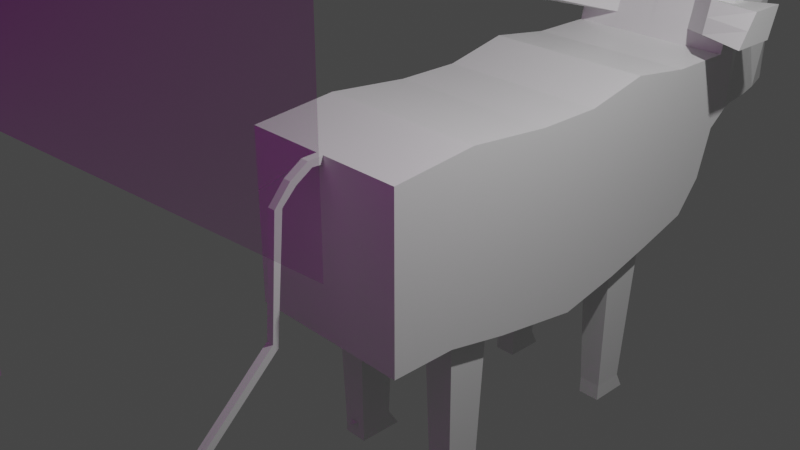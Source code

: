 # Source: Cow.blend  (saved by Blender 2.80.75; exported with 4.5.12 LTS)
import bpy
from mathutils import Matrix  # noqa: F401  (used for matrix-valued properties, if any)

bpy.ops.wm.read_factory_settings(use_empty=True)
scene = bpy.context.scene
scene.name = 'Scene'

# ---- collections
col_collection = bpy.data.collections.new('Collection'); scene.collection.children.link(col_collection)

# ---- images (referenced by path relative to the original .blend; pixels are not part of the script)
import os
ASSET_DIR = os.environ.get("B2B_ASSET_DIR", "")  # directory of the original .blend (textures are referenced by path, not embedded)
HERE = os.path.dirname(os.path.abspath(__file__))  # packed textures are extracted next to this script under _unpacked/

def load_image(name, relpath, width, height, colorspace="sRGB"):
    """Load a texture the original file referenced (path relative to the .blend, or extracted next to this script)."""
    p = next((c for c in (os.path.join(HERE, relpath), os.path.join(ASSET_DIR, relpath)) if relpath and os.path.exists(c)), "")
    if p:
        img = bpy.data.images.load(p, check_existing=True)
        img.name = name
    else:  # same state as the original file: an image datablock whose file is absent (Cycles renders it pink)
        img = bpy.data.images.new(name, width, height)
        img.source = "FILE"
        img.filepath = "//" + (relpath or name)
    img.colorspace_settings.name = colorspace
    return img
img_cow_jpg = load_image('Cow.jpg', 'Cow.jpg', 1024, 1024, 'sRGB')
img_cowfront_jpg = load_image('CowFront.jpg', 'CowFront.jpg', 1024, 1024, 'sRGB')

# ---- materials (node trees are filled in below, after node groups)
mat_material = bpy.data.materials.new('Material')
mat_material.alpha_threshold = 0.0
mat_material.use_transparent_shadow = False
mat_material.line_color = (0.0, 0.0, 0.0, 1.0)
mat_cow = bpy.data.materials.new('Cow')
mat_cow.use_transparent_shadow = False
mat_cowfront = bpy.data.materials.new('CowFront')
mat_cowfront.use_transparent_shadow = False

# ---- material node trees
mat_material.use_nodes = True; mat_material.node_tree.nodes.clear()
_N = mat_material.node_tree.nodes; _L = mat_material.node_tree.links
n0 = _N.new('ShaderNodeOutputMaterial'); n0.name = 'Material Output'; n0.location = (300, 300)
n1 = _N.new('ShaderNodeBsdfPrincipled'); n1.name = 'Principled BSDF'; n1.location = (10, 300)
n1.distribution = 'GGX'
n1.subsurface_method = 'BURLEY'
n1.inputs[2].default_value = 0.4
n1.inputs[3].default_value = 1.45
n1.inputs[27].default_value = (0.0, 0.0, 0.0, 1.0)
n1.inputs[28].default_value = 1.0
_L.new(n1.outputs[0], n0.inputs[0])
n0.is_active_output = True
mat_cow.use_nodes = True; mat_cow.node_tree.nodes.clear()
_N = mat_cow.node_tree.nodes; _L = mat_cow.node_tree.links
n0 = _N.new('ShaderNodeOutputMaterial'); n0.name = 'Material Output'; n0.location = (300, 300)
n1 = _N.new('ShaderNodeTexImage'); n1.name = 'Image Texture'; n1.location = (-400, 60)
n1.image = img_cow_jpg
n1.extension = 'CLIP'
n2 = _N.new('ShaderNodeBsdfDiffuse'); n2.name = 'Diffuse BSDF'; n2.location = (-200, 60)
n3 = _N.new('ShaderNodeBsdfTransparent'); n3.name = 'Transparent BSDF'; n3.location = (-200, 240)
n4 = _N.new('ShaderNodeMixShader'); n4.name = 'Mix Shader'; n4.location = (0, 300)
_L.new(n1.outputs[0], n2.inputs[0])
_L.new(n1.outputs[1], n4.inputs[0])
_L.new(n3.outputs[0], n4.inputs[1])
_L.new(n2.outputs[0], n4.inputs[2])
_L.new(n4.outputs[0], n0.inputs[0])
n0.is_active_output = True
mat_cowfront.use_nodes = True; mat_cowfront.node_tree.nodes.clear()
_N = mat_cowfront.node_tree.nodes; _L = mat_cowfront.node_tree.links
n0 = _N.new('ShaderNodeOutputMaterial'); n0.name = 'Material Output'; n0.location = (300, 300)
n1 = _N.new('ShaderNodeTexImage'); n1.name = 'Image Texture'; n1.location = (-400, 60)
n1.image = img_cowfront_jpg
n1.extension = 'CLIP'
n2 = _N.new('ShaderNodeBsdfDiffuse'); n2.name = 'Diffuse BSDF'; n2.location = (-200, 60)
n3 = _N.new('ShaderNodeBsdfTransparent'); n3.name = 'Transparent BSDF'; n3.location = (-200, 240)
n4 = _N.new('ShaderNodeMixShader'); n4.name = 'Mix Shader'; n4.location = (0, 300)
_L.new(n1.outputs[0], n2.inputs[0])
_L.new(n1.outputs[1], n4.inputs[0])
_L.new(n3.outputs[0], n4.inputs[1])
_L.new(n2.outputs[0], n4.inputs[2])
_L.new(n4.outputs[0], n0.inputs[0])
n0.is_active_output = True

# ---- world
world_world = bpy.data.worlds.new('World'); scene.world = world_world
world_world.use_nodes = True; world_world.node_tree.nodes.clear()
_N = world_world.node_tree.nodes; _L = world_world.node_tree.links
n0 = _N.new('ShaderNodeOutputWorld'); n0.name = 'World Output'; n0.location = (300, 300)
n1 = _N.new('ShaderNodeBackground'); n1.name = 'Background'; n1.location = (10, 300)
n1.inputs[0].default_value = (0.05088, 0.05088, 0.05088, 1.0)
_L.new(n1.outputs[0], n0.inputs[0])
n0.is_active_output = True
world_world.color = (0.05088, 0.05088, 0.05088)
world_world.use_sun_shadow = False
world_world.sun_shadow_jitter_overblur = 0.0

# ---- cameras
cam_camera = bpy.data.cameras.new('Camera')
cam_camera.clip_end = 100.0
cam_camera.ortho_scale = 7.314

# ---- lights
light_light = bpy.data.lights.new('Light', 'POINT')
light_light.transmission_factor = 0.0
light_light.energy = 1000.0
light_light.shadow_soft_size = 0.1
light_light.shadow_maximum_resolution = 0.006
light_light.use_absolute_resolution = True

# ---- meshes
me_cube = bpy.data.meshes.new('Cube')
me_cube.from_pydata([(1.0, 1.0, 1.0), (0.8792, 0.3964, -1.0), (1.0, -1.0, 1.0), (1.0, -1.0, -1.0), (0.0, 0.5172, -1.0), (0.0, -1.0, 1.0), (0.0, -1.0, -1.0), (0.0, 1.0, 1.0), (1.0, 0.0, 1.097), (0.8792, -0.111, -1.0), (0.0, -0.2318, -1.0), (0.0, 0.0, 1.097), (1.0, 1.0, 0.0), (1.0, -1.0, 0.0), (0.0, 1.0, 0.0), (0.0, -1.0, 0.0), (1.0, 0.0, 0.0), (1.0, 3.906, -0.4222), (1.0, 3.599, -0.808), (0.0, 4.076, 1.063), (1.0, 4.076, 1.063), (0.0, 4.076, -0.8854), (0.0, 4.076, -0.4222), (1.0, 2.538, 1.169), (0.0, 2.538, 1.169), (0.8792, 2.48, -1.0), (1.0, 2.538, 0.1691), (0.0, 2.538, 0.0), (0.1208, 2.48, -1.0), (0.0, 1.769, 1.0), (1.0, 1.769, 0.0), (0.0, 1.769, 0.0), (0.0, 1.591, -1.0), (1.0, 1.769, 1.0), (1.0, 1.591, -1.321), (1.0, 3.307, 1.063), (0.8792, 3.008, -1.0), (0.0, 3.307, 1.063), (1.0, 3.137, 0.06332), (0.0, 3.307, 0.0), (0.1208, 3.008, -1.0), (1.0, 4.076, 0.1694), (0.0, 4.076, 0.1694), (0.0, 5.135, 0.8497), (0.0, 5.135, 0.1694), (-0.005087, 4.286, 2.076), (1.005, 4.286, 1.807), (-0.1509, 4.925, 2.076), (1.005, 4.925, 1.807), (-0.08404, 5.135, 1.063), (0.7322, 5.171, 1.063), (0.7572, 5.148, 0.2616), (0.0, 5.135, 0.1694), (1.0, -0.2318, -1.0), (1.0, 0.5172, -1.157), (0.0, 3.128, -1.0), (0.1208, 0.3964, -1.0), (0.1208, -0.111, -1.0), (0.0, 2.36, -1.0), (1.0, 2.36, -1.164), (1.0, 2.959, -1.0), (0.8383, 0.4854, -3.057), (0.6843, -0.1311, -2.862), (0.8239, 2.557, -3.046), (0.8239, 3.035, -3.046), (0.0, 4.605, 1.063), (0.0, 4.605, 0.1694), (0.8716, 4.641, 1.063), (0.8716, 4.641, 0.3041), (-0.1509, 4.605, 2.076), (1.005, 4.605, 1.807), (1.0, -0.5, 1.048), (0.0, -0.6159, -1.0), (0.0, -0.5, 1.048), (1.0, -0.6159, -1.0), (1.0, -0.5, 0.0), (0.5, -1.0, -1.0), (0.5, 1.0, 1.0), (0.5, 0.5172, -1.157), (0.5, -1.0, 1.0), (0.5, 0.0, 1.097), (0.5, -0.2318, -1.0), (0.5, -1.0, 0.0), (0.5, 4.076, 1.063), (0.5, 4.076, -0.8854), (0.5, 4.076, -0.4222), (0.5, 2.36, -1.164), (0.5, 2.538, 1.169), (0.5, 1.769, 1.0), (0.5, 1.591, -1.321), (0.5, 3.128, -1.0), (0.5, 3.307, 1.063), (0.5, 4.076, 0.1694), (0.5274, 5.135, 1.063), (0.6114, 5.135, 0.1694), (0.5, 4.286, 2.076), (0.5, 4.925, 2.076), (0.5, 0.3964, -1.0), (0.5, -0.111, -1.0), (0.5, 2.48, -1.0), (0.5, 3.008, -1.0), (0.5409, 0.4854, -3.057), (0.6949, -0.1311, -2.862), (0.5553, 2.557, -3.046), (0.5553, 3.035, -3.046), (0.5, 4.605, 2.076), (0.5, 4.605, 0.1694), (0.5, -0.5, 1.048), (0.5, -0.6159, -1.0), (-0.002544, 5.03, 1.435), (0.963, 5.03, 1.435), (-0.002544, 4.181, 1.435), (-0.002544, 4.605, 1.435), (1.003, 4.605, 1.435), (0.5, 4.181, 1.435), (0.5, 5.03, 1.435), (0.9213, 5.083, 1.249), (-0.001272, 4.128, 1.249), (-0.001272, 5.083, 1.249), (1.001, 4.128, 1.249), (-0.001272, 4.605, 1.249), (1.001, 4.605, 1.249), (0.5, 4.128, 1.249), (0.5, 5.083, 1.249), (-0.003815, 4.978, 1.621), (1.004, 4.233, 1.621), (-0.003815, 4.605, 1.621), (1.004, 4.605, 1.621), (0.5, 4.233, 1.621), (0.5, 4.978, 1.621), (1.004, 4.978, 1.621), (-0.003815, 4.233, 1.621), (0.0, 4.341, 0.1694), (1.0, 4.341, 0.3658), (0.0, 4.341, 1.063), (1.0, 4.341, 1.063), (-0.1509, 4.445, 2.076), (1.005, 4.445, 1.807), (0.5, 4.341, 0.1694), (0.5, 4.445, 2.076), (1.003, 4.393, 1.435), (-0.002544, 4.393, 1.435), (-0.001272, 4.367, 1.249), (1.001, 4.367, 1.249), (1.004, 4.419, 1.621), (-0.003815, 4.419, 1.621), (1.576, 3.442, 1.376), (1.577, 3.569, 1.562), (0.9796, 3.667, 1.376), (0.9796, 3.719, 1.562), (1.577, 4.082, 1.562), (1.576, 4.018, 1.376), (1.579, 3.695, 1.748), (0.9796, 3.771, 1.748), (1.579, 4.145, 1.748), (0.04667, 0.5172, -1.2), (0.04667, -1.0, 1.0), (0.04667, -0.2318, -1.0), (0.04667, -1.0, 0.0), (0.04667, 4.076, -0.8854), (0.04667, 2.538, 1.169), (0.04667, 1.769, 1.0), (0.04667, 3.307, 1.063), (0.04667, 4.076, 0.1694), (0.1562, 0.3964, -1.0), (0.1562, -0.111, -1.0), (0.04667, -0.6159, -1.0), (0.04667, -1.0, -1.0), (0.04667, 1.0, 1.0), (0.04667, 0.0, 1.097), (0.04667, 4.076, 1.063), (0.04667, 4.076, -0.4222), (0.04667, 2.36, -1.164), (0.04667, 1.591, -1.364), (0.04667, 3.128, -1.0), (0.04205, 4.286, 2.076), (0.1562, 2.48, -1.0), (0.1562, 3.008, -1.0), (0.04667, 4.605, 0.1694), (0.04667, -0.5, 1.048), (0.04436, 4.181, 1.435), (0.04551, 4.128, 1.249), (0.04321, 4.233, 1.621), (0.04667, 4.341, 0.1694), (1.0, 1.0, 0.9108), (1.0, -1.0, 0.9108), (0.0, -1.0, 0.9108), (1.0, 0.0, 0.9989), (1.0, 2.538, 1.08), (1.0, 1.769, 0.9108), (1.0, 3.307, 0.9741), (1.0, -0.5, 0.9548), (0.5, -1.0, 0.9108), (0.04667, -1.0, 0.9108), (0.04667, -1.18, 0.993), (0.0, -1.18, 0.993), (0.0, -1.132, 0.9178), (0.04667, -1.132, 0.9178), (0.04667, -1.39, 0.8571), (0.0, -1.39, 0.8571), (0.0, -1.323, 0.7973), (0.04667, -1.323, 0.7973), (0.04667, -1.582, 0.6303), (0.0, -1.582, 0.6303), (0.0, -1.493, 0.6229), (0.04667, -1.493, 0.6229), (0.04667, -1.685, -0.7505), (0.0, -1.685, -0.7505), (0.0, -1.624, -0.8154), (0.04667, -1.624, -0.8154), (0.04895, -2.727, -1.733), (-0.002283, -2.727, -1.733), (0.0, -2.665, -1.798), (0.04667, -2.665, -1.798), (0.04667, -2.145, -1.307), (0.0, -2.145, -1.307), (0.0, -2.206, -1.242), (0.04667, -2.206, -1.242), (0.5, -0.1221, -1.0), (0.8383, 0.3417, -2.83), (0.6843, -0.1155, -2.872), (0.6949, -0.1155, -2.872), (0.5409, 0.3417, -2.83), (0.8239, 2.557, -2.841), (0.8239, 2.931, -2.841), (0.5553, 2.931, -2.841), (0.5553, 2.557, -2.841), (0.5409, -0.0563, -3.057), (0.8383, -0.0563, -3.057), (0.8383, -0.0563, -2.83), (0.5409, -0.0563, -2.83), (0.8383, -0.0563, -3.057), (0.7431, -0.0563, -2.892), (0.6361, -0.0563, -2.892), (0.5409, -0.0563, -3.057), (0.8383, -0.0563, -2.83), (0.7431, -0.0563, -2.855), (0.6361, -0.0563, -2.855), (0.5409, -0.0563, -2.83), (0.0, 5.135, 1.063), (0.0, 5.135, 0.1694), (0.0, 5.135, 1.063), (0.6114, 5.135, 0.1694), (0.5274, 5.135, 1.063), (0.0, 5.135, 1.063), (0.0, 5.135, 0.1694), (0.0, 5.135, 1.063), (0.6114, 5.135, 0.1694), (0.6114, 5.135, 1.063), (0.5038, 5.481, 0.8482), (0.7375, 5.517, 0.8482), (0.6785, 5.494, 0.2602), (0.5879, 5.481, 0.1679), (-0.02352, 5.481, 0.8482), (-0.02352, 5.481, 0.1679), (-0.1076, 5.481, 0.8482), (0.5879, 5.481, 0.1679), (0.5038, 5.481, 0.8482), (0.496, 5.748, 0.8033), (0.6122, 5.789, 0.8033), (0.6198, 5.763, 0.3025), (0.496, 5.748, 0.224), (-0.1531, 5.748, 0.224), (-0.1531, 5.748, 0.8033), (0.496, 5.748, 0.224), (0.496, 5.748, 0.8033), (-0.1164, 4.605, 2.076), (-0.1164, 4.925, 2.076), (0.03172, 5.03, 1.435), (0.03291, 5.083, 1.249), (0.03054, 4.978, 1.621), (-0.1164, 4.445, 2.076), (0.03596, 5.135, 1.063), (0.04169, 5.135, 1.063), (-0.04235, 5.135, 1.063), (-0.06588, 5.481, 0.8482), (-0.1089, 5.748, 0.8033)], [], [(108, 74, 3, 76), (191, 71, 2, 185), (38, 60, 18, 17), (5, 186, 196, 195), (179, 73, 5, 156), (168, 7, 11, 169), (184, 0, 8, 187), (54, 12, 16, 53), (167, 158, 15, 6), (91, 35, 20, 83), (74, 75, 13, 3), (85, 92, 41, 17), (84, 85, 17, 18), (35, 190, 38, 17, 41, 20), (55, 39, 22, 21), (174, 55, 21, 159), (173, 32, 58, 172), (32, 31, 27, 58), (189, 30, 26, 188), (31, 29, 24, 27), (88, 33, 23, 87), (30, 34, 59, 26), (12, 54, 34, 30), (77, 0, 33, 88), (14, 7, 29, 31), (184, 12, 30, 189), (4, 14, 31, 32), (155, 4, 32, 173), (58, 27, 39, 55), (188, 26, 38, 190), (27, 24, 37, 39), (87, 23, 35, 91), (26, 59, 60, 38), (66, 65, 241, 52), (67, 68, 51, 50), (105, 70, 48, 96), (128, 125, 46, 95), (127, 130, 48, 70), (145, 131, 45, 136), (44, 43, 253, 254), (239, 240, 52, 241), (9, 1, 54, 53), (164, 56, 4, 155), (56, 57, 10, 4), (98, 9, 53, 81, 218), (40, 28, 58, 55), (99, 25, 59, 86), (25, 36, 60, 59), (177, 40, 55, 174), (101, 61, 228, 227), (229, 228, 61, 219), (235, 231, 228, 229), (226, 103, 63, 223), (223, 63, 64, 224), (124, 126, 69, 47), (144, 127, 70, 137), (139, 137, 70, 105), (135, 133, 68, 67), (183, 132, 66, 178), (132, 134, 65, 66), (53, 16, 75, 74), (169, 11, 73, 179), (187, 8, 71, 191), (81, 53, 74, 108), (157, 81, 108, 166), (8, 80, 107, 71), (133, 138, 106, 68), (224, 64, 104, 225), (63, 103, 104, 64), (219, 61, 101, 222), (36, 100, 90, 60), (176, 99, 86, 172), (165, 98, 218, 81, 157), (1, 97, 78, 54), (182, 128, 95, 175), (271, 139, 105, 266), (68, 106, 242, 51), (130, 129, 96, 48), (160, 87, 91, 162), (54, 78, 89, 34), (168, 77, 88, 161), (161, 88, 87, 160), (34, 89, 86, 59), (60, 90, 84, 18), (159, 171, 85, 84), (171, 163, 92, 85), (162, 91, 83, 170), (3, 13, 82, 76), (0, 77, 80, 8), (71, 107, 79, 2), (185, 2, 79, 192), (166, 108, 76, 167), (116, 123, 115, 110), (181, 122, 114, 180), (143, 121, 113, 140), (118, 120, 112, 109), (142, 117, 111, 141), (121, 116, 110, 113), (144, 125, 152, 154), (270, 124, 47, 267), (269, 118, 109, 268), (83, 20, 119, 122), (67, 50, 116, 121), (134, 19, 117, 142), (241, 65, 120, 118), (135, 67, 121, 143), (170, 83, 122, 181), (50, 243, 123, 116), (110, 115, 129, 130), (180, 114, 128, 182), (140, 113, 127, 144), (109, 112, 126, 124), (141, 111, 131, 145), (113, 110, 130, 127), (125, 128, 153, 152), (272, 241, 118, 269), (112, 141, 145, 126), (114, 122, 148, 149), (20, 135, 143, 119), (65, 134, 142, 120), (120, 142, 141, 112), (140, 144, 154, 150), (266, 105, 96, 267), (41, 92, 138, 133), (42, 19, 134, 132), (163, 42, 132, 183), (20, 41, 133, 135), (95, 46, 137, 139), (125, 144, 137, 46), (126, 145, 136, 69), (148, 146, 147, 149), (149, 147, 152, 153), (147, 150, 154, 152), (146, 151, 150, 147), (119, 143, 151, 146), (122, 119, 146, 148), (128, 114, 149, 153), (143, 140, 150, 151), (92, 163, 183, 138), (111, 180, 182, 131), (19, 170, 181, 117), (117, 181, 180, 111), (72, 166, 167, 6), (37, 162, 170, 19), (22, 42, 163, 171), (21, 22, 171, 159), (29, 161, 160, 24), (7, 168, 161, 29), (24, 160, 162, 37), (131, 182, 175, 45), (57, 165, 157, 10), (28, 176, 172, 58), (99, 100, 36, 25), (10, 157, 166, 72), (80, 169, 179, 107), (138, 183, 178, 106), (225, 226, 99, 100), (40, 177, 100, 99, 176, 28), (100, 177, 174, 90), (97, 164, 155, 78), (44, 94, 247, 242, 106, 178, 66, 52, 240, 245), (78, 155, 173, 89), (89, 173, 172, 86), (90, 174, 159, 84), (76, 82, 158, 167), (77, 168, 169, 80), (107, 179, 156, 79), (192, 79, 156, 193), (82, 192, 193, 158), (13, 185, 192, 82), (16, 187, 191, 75), (23, 188, 190, 35), (0, 184, 189, 33), (33, 189, 188, 23), (12, 184, 187, 16), (158, 193, 186, 15), (75, 191, 185, 13), (196, 197, 201, 200), (193, 156, 194, 197), (156, 5, 195, 194), (186, 193, 197, 196), (201, 198, 202, 205), (195, 196, 200, 199), (197, 194, 198, 201), (194, 195, 199, 198), (202, 203, 207, 206), (198, 199, 203, 202), (200, 201, 205, 204), (199, 200, 204, 203), (215, 214, 213, 212), (204, 205, 209, 208), (203, 204, 208, 207), (205, 202, 206, 209), (213, 210, 211, 212), (216, 215, 212, 211), (214, 217, 210, 213), (217, 216, 211, 210), (206, 207, 216, 217), (209, 206, 217, 214), (207, 208, 215, 216), (208, 209, 214, 215), (56, 164, 97, 98, 165, 57), (222, 230, 98, 97), (98, 97, 1, 9), (101, 227, 230, 222), (1, 219, 222, 97), (98, 230, 229, 9), (9, 229, 219, 1), (104, 103, 226, 225), (36, 224, 225, 100), (25, 223, 224, 36), (99, 226, 223, 25), (237, 233, 220, 62), (234, 238, 230, 227), (238, 235, 229, 230), (62, 220, 221, 102), (234, 231, 232, 233), (236, 232, 231, 235), (233, 237, 238, 234), (237, 236, 235, 238), (231, 234, 227, 228), (232, 236, 102, 221), (233, 232, 221, 220), (236, 237, 62, 102), (45, 175, 95, 139, 271, 136), (268, 109, 124, 270), (274, 93, 257, 275), (244, 245, 240, 239), (246, 244, 239, 241), (273, 246, 241, 272), (247, 248, 243, 242), (43, 44, 245, 244), (49, 43, 244, 246), (274, 49, 246, 273), (94, 93, 248, 247), (249, 250, 259, 258), (252, 249, 258, 261), (242, 243, 249, 252), (93, 94, 256, 257), (43, 49, 255, 253), (243, 50, 250, 249), (51, 242, 252, 251), (94, 44, 254, 256), (50, 51, 251, 250), (265, 264, 262, 263, 276), (261, 258, 259, 260), (275, 257, 265, 276), (250, 251, 260, 259), (257, 256, 264, 265), (251, 252, 261, 260), (256, 254, 262, 264), (255, 275, 276, 263), (93, 274, 273, 248), (248, 273, 272, 243), (49, 274, 275, 255), (115, 268, 270, 129), (69, 266, 267, 47), (243, 272, 269, 123), (123, 269, 268, 115), (129, 270, 267, 96), (136, 271, 266, 69), (253, 255, 263, 262, 254)])
_uv = me_cube.uv_layers.new(name='UVMap')
_uv.uv.foreach_set('vector', [0.5625, 0.952, 0.625, 0.952, 0.625, 1.0, 0.5625, 1.0, 0.3638, 0.6875, 0.375, 0.6875, 0.375, 0.75, 0.3638, 0.75, 0.25, 0.5, 0.125, 0.5, 0.125, 0.5, 0.1929, 0.5, 0.0, 0.0, 0.0, 0.0, 0.0, 0.0, 0.0, 0.0, 0.4942, 0.1875, 0.5, 0.1875, 0.5, 0.25, 0.4942, 0.25, 0.4942, 0.0, 0.5, 0.0, 0.5, 0.125, 0.4942, 0.125, 0.3638, 0.5, 0.375, 0.5, 0.375, 0.625, 0.3638, 0.625, 0.125, 0.5603, 0.25, 0.5, 0.25, 0.625, 0.125, 0.654, 0.375, 0.3692, 0.5, 0.3692, 0.5, 0.375, 0.375, 0.375, 0.4375, 0.0, 0.375, 0.0, 0.375, 0.0, 0.4375, 0.0, 0.125, 0.702, 0.25, 0.6875, 0.25, 0.75, 0.125, 0.75, 0.6929, 0.6875, 0.7633, 0.6875, 0.7633, 0.75, 0.6929, 0.75, 0.625, 0.6875, 0.6929, 0.6875, 0.6929, 0.75, 0.625, 0.75, 0.375, 0.5, 0.3638, 0.5, 0.25, 0.5, 0.1929, 0.5, 0.2633, 0.5, 0.375, 0.5, 0.0, 0.0, 0.0, 0.0, 0.0, 0.0, 0.0, 0.0, 0.5058, 0.75, 0.5, 0.75, 0.5, 0.75, 0.5058, 0.75, 0.5058, 0.75, 0.5, 0.75, 0.5, 0.75, 0.5058, 0.75, 0.0, 0.0, 0.0, 0.0, 0.0, 0.0, 0.0, 0.0, 0.3638, 0.5, 0.25, 0.5, 0.25, 0.5, 0.3638, 0.5, 0.0, 0.0, 0.0, 0.0, 0.0, 0.0, 0.0, 0.0, 0.4375, 0.0, 0.375, 0.0, 0.375, 0.0, 0.4375, 0.0, 0.25, 0.5, 0.125, 0.5, 0.125, 0.5, 0.25, 0.5, 0.25, 0.5, 0.125, 0.5603, 0.125, 0.5, 0.25, 0.5, 0.4375, 0.0, 0.375, 0.0, 0.375, 0.0, 0.4375, 0.0, 0.0, 0.0, 0.0, 0.0, 0.0, 0.0, 0.0, 0.0, 0.3638, 0.5, 0.25, 0.5, 0.25, 0.5, 0.3638, 0.5, 0.0, 0.0, 0.0, 0.0, 0.0, 0.0, 0.0, 0.0, 0.5058, 0.8103, 0.5, 0.8103, 0.5, 0.75, 0.5058, 0.75, 0.0, 0.0, 0.0, 0.0, 0.0, 0.0, 0.0, 0.0, 0.3638, 0.5, 0.25, 0.5, 0.25, 0.5, 0.3638, 0.5, 0.0, 0.0, 0.0, 0.0, 0.0, 0.0, 0.0, 0.0, 0.4375, 0.0, 0.375, 0.0, 0.375, 0.0, 0.4375, 0.0, 0.25, 0.5, 0.125, 0.5, 0.125, 0.5, 0.25, 0.5, 0.0, 0.0, 0.0, 0.0, 0.0, 0.0, 0.0, 0.0, 0.375, 0.5, 0.2633, 0.5, 0.2633, 0.5, 0.375, 0.5, 0.4375, 0.0, 0.375, 0.0, 0.375, 0.0, 0.4375, 0.0, 0.4375, 0.0, 0.375, 0.0, 0.375, 0.0, 0.4375, 0.0, 0.375, 0.5, 0.375, 0.5, 0.375, 0.5, 0.375, 0.5, 0.0, 0.0, 0.0, 0.0, 0.0, 0.0, 0.0, 0.0, 0.0, 0.0, 0.875, 0.625, 0.875, 0.625, 0.0, 0.0, 0.875, 0.625, 0.875, 0.625, 0.875, 0.625, 0.875, 0.625, 0.6099, 0.8889, 0.6099, 0.8255, 0.625, 0.8103, 0.625, 0.904, 0.5195, 0.8255, 0.5151, 0.8255, 0.5, 0.8103, 0.5058, 0.8103, 0.5151, 0.8255, 0.5151, 0.8889, 0.5, 0.904, 0.5, 0.8103, 0.5625, 0.8889, 0.6099, 0.8889, 0.625, 0.904, 0.5625, 0.904, 0.5625, 0.8903, 0.5151, 0.75, 0.5151, 0.75, 0.5, 0.75, 0.5, 0.75, 0.5625, 0.75, 0.6099, 0.75, 0.625, 0.75, 0.5625, 0.75, 0.6099, 0.75, 0.6099, 0.75, 0.625, 0.75, 0.625, 0.75, 0.5195, 0.75, 0.5151, 0.75, 0.5, 0.75, 0.5058, 0.75, 0.5625, 0.8255, 0.6099, 0.8255, 0.6099, 0.8889, 0.5625, 0.8889, 0.6099, 0.8889, 0.6099, 0.8889, 0.6099, 0.8255, 0.6099, 0.8255, 0.6099, 0.8889, 0.6099, 0.8889, 0.6099, 0.8889, 0.6099, 0.8889, 0.5625, 0.75, 0.5625, 0.75, 0.6099, 0.75, 0.6099, 0.75, 0.6099, 0.75, 0.6099, 0.75, 0.6099, 0.75, 0.6099, 0.75, 0.0, 0.0, 0.0, 0.0, 0.0, 0.0, 0.0, 0.0, 0.375, 0.5, 0.375, 0.5, 0.375, 0.5, 0.375, 0.5, 0.4375, 0.0, 0.375, 0.0, 0.375, 0.0, 0.4375, 0.0, 0.375, 0.5, 0.2633, 0.5, 0.2633, 0.5, 0.375, 0.5, 0.7633, 0.6308, 0.7633, 0.625, 0.7633, 0.625, 0.7633, 0.6308, 0.0, 0.0, 0.0, 0.0, 0.0, 0.0, 0.0, 0.0, 0.125, 0.654, 0.25, 0.625, 0.25, 0.6875, 0.125, 0.702, 0.4942, 0.125, 0.5, 0.125, 0.5, 0.1875, 0.4942, 0.1875, 0.3638, 0.625, 0.375, 0.625, 0.375, 0.6875, 0.3638, 0.6875, 0.5625, 0.904, 0.625, 0.904, 0.625, 0.952, 0.5625, 0.952, 0.5058, 0.904, 0.5625, 0.904, 0.5625, 0.952, 0.5058, 0.952, 0.375, 0.125, 0.4375, 0.125, 0.4375, 0.1875, 0.375, 0.1875, 0.7633, 0.75, 0.7633, 0.6875, 0.7633, 0.6875, 0.7633, 0.75, 0.6099, 0.75, 0.6099, 0.75, 0.5625, 0.75, 0.5625, 0.75, 0.6099, 0.75, 0.5625, 0.75, 0.5625, 0.75, 0.6099, 0.75, 0.6099, 0.8255, 0.6099, 0.8255, 0.5625, 0.8255, 0.5625, 0.8255, 0.6099, 0.75, 0.5625, 0.75, 0.5625, 0.75, 0.625, 0.75, 0.5195, 0.75, 0.5625, 0.75, 0.5625, 0.75, 0.5058, 0.75, 0.5195, 0.8889, 0.5625, 0.8889, 0.5625, 0.8903, 0.5625, 0.904, 0.5058, 0.904, 0.6099, 0.8255, 0.5625, 0.8255, 0.5625, 0.8103, 0.625, 0.8103, 0.4942, 0.0, 0.4375, 0.0, 0.4375, 0.0, 0.4942, 0.0, 0.4957, 0.0, 0.4375, 0.0, 0.4375, 0.0, 0.4957, 0.0, 0.7633, 0.75, 0.7633, 0.6875, 0.7633, 0.6875, 0.7633, 0.75, 0.875, 0.75, 0.875, 0.6875, 0.875, 0.6875, 0.875, 0.75, 0.4942, 0.0, 0.4375, 0.0, 0.4375, 0.0, 0.4942, 0.0, 0.625, 0.8103, 0.5625, 0.8103, 0.5625, 0.75, 0.625, 0.75, 0.4942, 0.0, 0.4375, 0.0, 0.4375, 0.0, 0.4942, 0.0, 0.4942, 0.0, 0.4375, 0.0, 0.4375, 0.0, 0.4942, 0.0, 0.625, 0.75, 0.5625, 0.75, 0.5625, 0.75, 0.625, 0.75, 0.625, 0.75, 0.5625, 0.75, 0.5625, 0.75, 0.625, 0.75, 0.625, 0.6308, 0.6929, 0.6308, 0.6929, 0.6875, 0.625, 0.6875, 0.6929, 0.6308, 0.7633, 0.6308, 0.7633, 0.6875, 0.6929, 0.6875, 0.4942, 0.0, 0.4375, 0.0, 0.4375, 0.0, 0.4942, 0.0, 0.375, 0.25, 0.5, 0.25, 0.5, 0.3125, 0.375, 0.3125, 0.375, 0.0, 0.4375, 0.0, 0.4375, 0.125, 0.375, 0.125, 0.375, 0.1875, 0.4375, 0.1875, 0.4375, 0.25, 0.375, 0.25, 0.6138, 0.25, 0.625, 0.25, 0.625, 0.3125, 0.6138, 0.3125, 0.5058, 0.952, 0.5625, 0.952, 0.5625, 1.0, 0.5058, 1.0, 0.875, 0.75, 0.875, 0.6875, 0.875, 0.6875, 0.875, 0.75, 0.4942, 0.0, 0.4375, 0.0, 0.4375, 0.0, 0.4942, 0.0, 0.375, 0.5, 0.375, 0.5, 0.375, 0.5, 0.375, 0.5, 0.0, 0.0, 0.0, 0.0, 0.0, 0.0, 0.0, 0.0, 0.0, 0.0, 0.0, 0.0, 0.0, 0.0, 0.0, 0.0, 0.375, 0.5, 0.375, 0.5, 0.375, 0.5, 0.375, 0.5, 0.375, 0.5, 0.375, 0.5, 0.375, 0.5, 0.375, 0.5, 0.875, 0.6293, 0.875, 0.625, 0.875, 0.625, 0.875, 0.6293, 0.875, 0.6293, 0.875, 0.625, 0.875, 0.625, 0.875, 0.6293, 0.4375, 0.0, 0.375, 0.0, 0.375, 0.0, 0.4375, 0.0, 0.375, 0.5, 0.375, 0.5, 0.375, 0.5, 0.375, 0.5, 0.0, 0.0, 0.0, 0.0, 0.0, 0.0, 0.0, 0.0, 0.0, 0.0, 0.0, 0.0, 0.0, 0.0, 0.0, 0.0, 0.375, 0.5, 0.375, 0.5, 0.375, 0.5, 0.375, 0.5, 0.4942, 0.0, 0.4375, 0.0, 0.4375, 0.0, 0.4942, 0.0, 0.875, 0.75, 0.875, 0.6875, 0.875, 0.6875, 0.875, 0.75, 0.875, 0.75, 0.875, 0.6875, 0.875, 0.6875, 0.875, 0.75, 0.4942, 0.0, 0.4375, 0.0, 0.4375, 0.0, 0.4942, 0.0, 0.375, 0.5, 0.375, 0.5, 0.375, 0.5, 0.375, 0.5, 0.0, 0.0, 0.0, 0.0, 0.0, 0.0, 0.0, 0.0, 0.0, 0.0, 0.0, 0.0, 0.0, 0.0, 0.0, 0.0, 0.375, 0.5, 0.375, 0.5, 0.375, 0.5, 0.375, 0.5, 0.375, 0.0, 0.4375, 0.0, 0.4375, 0.0, 0.375, 0.0, 0.875, 0.6293, 0.875, 0.625, 0.875, 0.625, 0.875, 0.6293, 0.0, 0.0, 0.0, 0.0, 0.0, 0.0, 0.0, 0.0, 0.4375, 0.0, 0.4375, 0.0, 0.4375, 0.0, 0.4375, 0.0, 0.375, 0.5, 0.375, 0.5, 0.375, 0.5, 0.375, 0.5, 0.0, 0.0, 0.0, 0.0, 0.0, 0.0, 0.0, 0.0, 0.0, 0.0, 0.0, 0.0, 0.0, 0.0, 0.0, 0.0, 0.375, 0.5, 0.375, 0.5, 0.375, 0.5, 0.375, 0.5, 0.4957, 0.0, 0.4375, 0.0, 0.4375, 0.0, 0.4957, 0.0, 0.7633, 0.75, 0.7633, 0.6875, 0.7633, 0.6875, 0.7633, 0.75, 0.0, 0.0, 0.0, 0.0, 0.0, 0.0, 0.0, 0.0, 0.7633, 0.6308, 0.7633, 0.625, 0.7633, 0.625, 0.7633, 0.6308, 0.375, 0.5, 0.2633, 0.5, 0.2633, 0.5, 0.375, 0.5, 0.4375, 0.0, 0.375, 0.0, 0.375, 0.0, 0.4375, 0.0, 0.375, 0.5, 0.375, 0.5, 0.375, 0.5, 0.375, 0.5, 0.0, 0.0, 0.0, 0.0, 0.0, 0.0, 0.0, 0.0, 0.4375, 0.0, 0.375, 0.0, 0.375, 0.0, 0.4375, 0.0, 0.4375, 0.0, 0.375, 0.0, 0.375, 0.0, 0.4375, 0.0, 0.375, 0.5, 0.375, 0.5, 0.375, 0.5, 0.375, 0.5, 0.375, 0.5, 0.375, 0.5, 0.375, 0.5, 0.375, 0.5, 0.375, 0.5, 0.375, 0.5, 0.375, 0.5, 0.375, 0.5, 0.4375, 0.0, 0.375, 0.0, 0.375, 0.0, 0.4375, 0.0, 0.4375, 0.0, 0.4375, 0.0, 0.4375, 0.0, 0.4375, 0.0, 0.375, 0.5, 0.375, 0.5, 0.375, 0.5, 0.375, 0.5, 0.7633, 0.6875, 0.7633, 0.6308, 0.7633, 0.6308, 0.7633, 0.6875, 0.5, 0.0, 0.4942, 0.0, 0.4942, 0.0, 0.5, 0.0, 0.5, 0.0, 0.4942, 0.0, 0.4942, 0.0, 0.5, 0.0, 0.5, 0.0, 0.4942, 0.0, 0.4942, 0.0, 0.5, 0.0, 0.5, 0.952, 0.5058, 0.952, 0.5058, 1.0, 0.5, 1.0, 0.5, 0.0, 0.4942, 0.0, 0.4942, 0.0, 0.5, 0.0, 0.6929, 0.625, 0.7633, 0.625, 0.7633, 0.6308, 0.6929, 0.6308, 0.625, 0.625, 0.6929, 0.625, 0.6929, 0.6308, 0.625, 0.6308, 0.5, 0.0, 0.4942, 0.0, 0.4942, 0.0, 0.5, 0.0, 0.5, 0.0, 0.4942, 0.0, 0.4942, 0.0, 0.5, 0.0, 0.5, 0.0, 0.4942, 0.0, 0.4942, 0.0, 0.5, 0.0, 0.5, 0.0, 0.4942, 0.0, 0.4942, 0.0, 0.5, 0.0, 0.5151, 0.8889, 0.5195, 0.8889, 0.5058, 0.904, 0.5, 0.904, 0.5151, 0.75, 0.5195, 0.75, 0.5058, 0.75, 0.5, 0.75, 0.0, 0.0, 0.0, 0.0, 0.0, 0.0, 0.0, 0.0, 0.5, 0.904, 0.5058, 0.904, 0.5058, 0.952, 0.5, 0.952, 0.4375, 0.125, 0.4942, 0.125, 0.4942, 0.1875, 0.4375, 0.1875, 0.7633, 0.6875, 0.7633, 0.6308, 0.7633, 0.6308, 0.7633, 0.6875, 0.0, 0.0, 0.0, 0.0, 0.0, 0.0, 0.0, 0.0, 0.0, 0.0, 0.0, 0.0, 0.0, 0.0, 0.0, 0.0, 0.0, 0.0, 0.0, 0.0, 0.5625, 0.75, 0.5195, 0.75, 0.5058, 0.75, 0.5625, 0.75, 0.5625, 0.8255, 0.5195, 0.8255, 0.5058, 0.8103, 0.5625, 0.8103, 0.0, 0.0, 0.7633, 0.6875, 0.7633, 0.6875, 0.7633, 0.6875, 0.7633, 0.6875, 0.7633, 0.6308, 0.7633, 0.625, 0.7633, 0.625, 0.0, 0.0, 0.0, 0.0, 0.5625, 0.8103, 0.5058, 0.8103, 0.5058, 0.75, 0.5625, 0.75, 0.5625, 0.75, 0.5058, 0.75, 0.5058, 0.75, 0.5625, 0.75, 0.5625, 0.75, 0.5058, 0.75, 0.5058, 0.75, 0.5625, 0.75, 0.375, 0.3125, 0.5, 0.3125, 0.5, 0.3692, 0.375, 0.3692, 0.4375, 0.0, 0.4942, 0.0, 0.4942, 0.125, 0.4375, 0.125, 0.4375, 0.1875, 0.4942, 0.1875, 0.4942, 0.25, 0.4375, 0.25, 0.6138, 0.3125, 0.625, 0.3125, 0.625, 0.3692, 0.6138, 0.3692, 0.5, 0.3125, 0.6138, 0.3125, 0.6138, 0.3692, 0.5, 0.3692, 0.5, 0.25, 0.6138, 0.25, 0.6138, 0.3125, 0.5, 0.3125, 0.25, 0.625, 0.3638, 0.625, 0.3638, 0.6875, 0.25, 0.6875, 0.375, 0.5, 0.3638, 0.5, 0.3638, 0.5, 0.375, 0.5, 0.375, 0.5, 0.3638, 0.5, 0.3638, 0.5, 0.375, 0.5, 0.375, 0.5, 0.3638, 0.5, 0.3638, 0.5, 0.375, 0.5, 0.25, 0.5, 0.3638, 0.5, 0.3638, 0.625, 0.25, 0.625, 0.5, 0.3692, 0.6138, 0.3692, 0.6138, 0.375, 0.5, 0.375, 0.25, 0.6875, 0.3638, 0.6875, 0.3638, 0.75, 0.25, 0.75, 0.6138, 0.375, 0.6138, 0.3692, 0.6138, 0.3692, 0.6138, 0.375, 0.6138, 0.3692, 0.625, 0.3692, 0.625, 0.3692, 0.6138, 0.3692, 0.4942, 0.25, 0.5, 0.25, 0.5, 0.25, 0.4942, 0.25, 0.6138, 0.375, 0.6138, 0.3692, 0.6138, 0.3692, 0.6138, 0.375, 0.6138, 0.3692, 0.625, 0.3692, 0.625, 0.3692, 0.6138, 0.3692, 0.0, 0.0, 0.0, 0.0, 0.0, 0.0, 0.0, 0.0, 0.6138, 0.3692, 0.625, 0.3692, 0.625, 0.3692, 0.6138, 0.3692, 0.4942, 0.25, 0.5, 0.25, 0.5, 0.25, 0.4942, 0.25, 0.4942, 0.25, 0.5, 0.25, 0.5, 0.25, 0.4942, 0.25, 0.4942, 0.25, 0.5, 0.25, 0.5, 0.25, 0.4942, 0.25, 0.6138, 0.375, 0.6138, 0.3692, 0.6138, 0.3692, 0.6138, 0.375, 0.0, 0.0, 0.0, 0.0, 0.0, 0.0, 0.0, 0.0, 0.6138, 0.375, 0.6138, 0.3692, 0.6138, 0.3692, 0.6138, 0.375, 0.6138, 0.375, 0.6138, 0.3692, 0.6138, 0.3692, 0.6138, 0.375, 0.0, 0.0, 0.0, 0.0, 0.0, 0.0, 0.0, 0.0, 0.6138, 0.3692, 0.625, 0.3692, 0.625, 0.3692, 0.6138, 0.3692, 0.6138, 0.3692, 0.625, 0.3692, 0.625, 0.375, 0.6138, 0.375, 0.0, 0.0, 0.0, 0.0, 0.0, 0.0, 0.0, 0.0, 0.6138, 0.3692, 0.625, 0.3692, 0.625, 0.3692, 0.6138, 0.3692, 0.4942, 0.25, 0.5, 0.25, 0.5, 0.25, 0.4942, 0.25, 0.4942, 0.25, 0.5, 0.25, 0.5, 0.25, 0.4942, 0.25, 0.6138, 0.3692, 0.625, 0.3692, 0.625, 0.3692, 0.6138, 0.3692, 0.0, 0.0, 0.0, 0.0, 0.0, 0.0, 0.0, 0.0, 0.6138, 0.375, 0.6138, 0.3692, 0.6138, 0.3692, 0.6138, 0.375, 0.0, 0.0, 0.0, 0.0, 0.0, 0.0, 0.0, 0.0, 0.0, 0.0, 0.0, 0.0, 0.0, 0.0, 0.0, 0.0, 0.0, 0.0, 0.0, 0.0, 0.0, 0.0, 0.0, 0.0, 0.0, 0.0, 0.0, 0.0, 0.0, 0.0, 0.0, 0.0, 0.0, 0.0, 0.0, 0.0, 0.6099, 0.8255, 0.6099, 0.8255, 0.5625, 0.8255, 0.5625, 0.8255, 0.5625, 0.8889, 0.5625, 0.8889, 0.6099, 0.8889, 0.6099, 0.8889, 0.6099, 0.8889, 0.6099, 0.8889, 0.6099, 0.8255, 0.6099, 0.8255, 0.0, 0.0, 0.0, 0.0, 0.0, 0.0, 0.0, 0.0, 0.6099, 0.75, 0.6099, 0.75, 0.5625, 0.75, 0.5625, 0.75, 0.6099, 0.75, 0.6099, 0.75, 0.6099, 0.75, 0.6099, 0.75, 0.5625, 0.75, 0.5625, 0.75, 0.6099, 0.75, 0.6099, 0.75, 0.5777, 0.8889, 0.5777, 0.8889, 0.5777, 0.8889, 0.5777, 0.8889, 0.5625, 0.8889, 0.5625, 0.8889, 0.5625, 0.8889, 0.5625, 0.8889, 0.5625, 0.8889, 0.6099, 0.8889, 0.6099, 0.8889, 0.5625, 0.8889, 0.5777, 0.8889, 0.5777, 0.8889, 0.5947, 0.8889, 0.5947, 0.8889, 0.5625, 0.8889, 0.6099, 0.8889, 0.5947, 0.8889, 0.5777, 0.8889, 0.5947, 0.8889, 0.5947, 0.8889, 0.6099, 0.8889, 0.6099, 0.8889, 0.5777, 0.8889, 0.5777, 0.8889, 0.5625, 0.8889, 0.5625, 0.8889, 0.5777, 0.8889, 0.5947, 0.8889, 0.6099, 0.8889, 0.5625, 0.8889, 0.6099, 0.8889, 0.5625, 0.8889, 0.5625, 0.8889, 0.6099, 0.8889, 0.5947, 0.8889, 0.5947, 0.8889, 0.5947, 0.8889, 0.5947, 0.8889, 0.5777, 0.8889, 0.5947, 0.8889, 0.5947, 0.8889, 0.5777, 0.8889, 0.5947, 0.8889, 0.5777, 0.8889, 0.5777, 0.8889, 0.5947, 0.8889, 0.5, 0.0, 0.4942, 0.0, 0.4375, 0.0, 0.4375, 0.0, 0.4957, 0.0, 0.5, 0.0, 0.875, 0.6293, 0.875, 0.625, 0.875, 0.625, 0.875, 0.6293, 0.8153, 0.5824, 0.0, 0.0, 0.0, 0.0, 0.8153, 0.5824, 0.875, 0.625, 0.875, 0.625, 0.875, 0.625, 0.875, 0.625, 0.875, 0.625, 0.875, 0.625, 0.875, 0.625, 0.875, 0.625, 0.0, 0.0, 0.875, 0.625, 0.875, 0.625, 0.8165, 0.5832, 0.7633, 0.6875, 0.7633, 0.6875, 0.7633, 0.6875, 0.7633, 0.6875, 0.875, 0.625, 0.0, 0.0, 0.0, 0.0, 0.875, 0.625, 0.875, 0.625, 0.875, 0.625, 0.875, 0.625, 0.875, 0.625, 0.8153, 0.5824, 0.875, 0.625, 0.875, 0.625, 0.0, 0.0, 0.7633, 0.6875, 0.0, 0.0, 0.0, 0.0, 0.7633, 0.6875, 0.875, 0.6875, 0.875, 0.75, 0.875, 0.75, 0.875, 0.6875, 0.7633, 0.6875, 0.7633, 0.6875, 0.7633, 0.6875, 0.7633, 0.6875, 0.7633, 0.6875, 0.7633, 0.6875, 0.7633, 0.6875, 0.7633, 0.6875, 0.0, 0.0, 0.7633, 0.6875, 0.7633, 0.6875, 0.0, 0.0, 0.875, 0.625, 0.875, 0.625, 0.875, 0.625, 0.875, 0.625, 0.875, 0.6875, 0.875, 0.75, 0.875, 0.75, 0.875, 0.6875, 0.7633, 0.75, 0.7633, 0.6875, 0.7633, 0.6875, 0.7633, 0.75, 0.7633, 0.6875, 0.0, 0.0, 0.0, 0.0, 0.7633, 0.6875, 0.375, 0.5, 0.2633, 0.5, 0.2633, 0.5, 0.375, 0.5, 0.0, 0.0, 0.7633, 0.6875, 0.0, 0.0, 0.875, 0.625, 0.8153, 0.5824, 0.7633, 0.6875, 0.0, 0.0, 0.0, 0.0, 0.0, 0.0, 0.8153, 0.5824, 0.0, 0.0, 0.0, 0.0, 0.8153, 0.5824, 0.375, 0.5, 0.2633, 0.5, 0.2633, 0.5, 0.375, 0.5, 0.0, 0.0, 0.7633, 0.6875, 0.7633, 0.6875, 0.0, 0.0, 0.7633, 0.75, 0.7633, 0.6875, 0.7633, 0.6875, 0.7633, 0.75, 0.7633, 0.6875, 0.0, 0.0, 0.0, 0.0, 0.7633, 0.6875, 0.875, 0.625, 0.8153, 0.5824, 0.8153, 0.5824, 0.875, 0.625, 0.0, 0.0, 0.8153, 0.5824, 0.0, 0.0, 0.0, 0.0, 0.0, 0.0, 0.0, 0.0, 0.8165, 0.5832, 0.0, 0.0, 0.875, 0.625, 0.8153, 0.5824, 0.8153, 0.5824, 0.875, 0.625, 0.875, 0.6875, 0.875, 0.6293, 0.875, 0.6293, 0.875, 0.6875, 0.5, 0.0, 0.4957, 0.0, 0.4957, 0.0, 0.5, 0.0, 0.875, 0.6875, 0.875, 0.6293, 0.875, 0.6293, 0.875, 0.6875, 0.875, 0.6875, 0.875, 0.6293, 0.875, 0.6293, 0.875, 0.6875, 0.875, 0.6875, 0.875, 0.6293, 0.875, 0.6293, 0.875, 0.6875, 0.5, 0.0, 0.4957, 0.0, 0.4957, 0.0, 0.5, 0.0, 0.875, 0.625, 0.875, 0.625, 0.875, 0.625, 0.0, 0.0, 0.0, 0.0])
me_cube.materials.append(mat_material)
me_cube.use_remesh_preserve_volume = False
me_cube.use_remesh_preserve_attributes = False
me_cube.use_mirror_vertex_groups = False
me_cube.update()
me_cow = bpy.data.meshes.new('Cow')
me_cow.from_pydata([(-6.786, -3.606, -4.851), (-0.4824, -3.606, -4.851), (-6.786, 0.9957, -4.851), (-0.4824, 0.9957, -4.851)], [], [(0, 1, 3, 2)])
_uv = me_cow.uv_layers.new(name='UVMap')
_uv.uv.foreach_set('vector', [0.0, 0.0, 1.0, 0.0, 1.0, 1.0, 0.0, 1.0])
me_cow.materials.append(mat_cow)
me_cow.use_remesh_preserve_volume = False
me_cow.use_remesh_preserve_attributes = False
me_cow.use_mirror_vertex_groups = False
me_cow.update()
me_cowfront = bpy.data.meshes.new('CowFront')
me_cowfront.from_pydata([(-0.7128, -0.5, 0.0), (0.7128, -0.5, 0.0), (-0.7128, 0.5, 0.0), (0.7128, 0.5, 0.0)], [], [(0, 1, 3, 2)])
_uv = me_cowfront.uv_layers.new(name='UVMap')
_uv.uv.foreach_set('vector', [0.0, 0.0, 1.0, 0.0, 1.0, 1.0, 0.0, 1.0])
me_cowfront.materials.append(mat_cowfront)
me_cowfront.use_remesh_preserve_volume = False
me_cowfront.use_remesh_preserve_attributes = False
me_cowfront.use_mirror_vertex_groups = False
me_cowfront.update()

# ---- objects
ob_cube = bpy.data.objects.new('Cube', me_cube)
ob_light = bpy.data.objects.new('Light', light_light)
ob_camera = bpy.data.objects.new('Camera', cam_camera)
ob_cow = bpy.data.objects.new('Cow', me_cow)
ob_cowfront = bpy.data.objects.new('CowFront', me_cowfront)

# ---- transforms, parenting, visibility, modifiers, constraints
ob_cube.location = (0.0, 0.0, 0.0)
ob_cube.lock_rotations_4d = False
ob_cube.empty_display_type = 'ARROWS'
ob_cube.lineart.crease_threshold = 0.0
_m = ob_cube.modifiers.new('Mirror', 'MIRROR')
ob_light.location = (4.076, 1.005, 5.904)
ob_light.rotation_euler = (0.6503, 0.05522, 1.866)
ob_light.lock_rotations_4d = False
ob_light.empty_display_type = 'ARROWS'
ob_light.color = (0.0, 0.0, 0.0, 0.0)
ob_light.lineart.crease_threshold = 0.0
ob_camera.location = (7.359, -6.926, 4.958)
ob_camera.rotation_euler = (1.109, 0.0, 0.8149)
ob_camera.lock_rotations_4d = False
ob_camera.empty_display_type = 'ARROWS'
ob_camera.color = (0.0, 0.0, 0.0, 0.0)
ob_camera.display_type = 'WIRE'
ob_camera.lineart.crease_threshold = 0.0
ob_cow.location = (1.017, -2.357, 1.133)
ob_cow.rotation_euler = (1.571, 0.0, 1.571)
ob_cow.lineart.crease_threshold = 0.0
ob_cowfront.location = (1.017, -4.39, 4.506)
ob_cowfront.rotation_euler = (1.571, -0.0, -6.204)
ob_cowfront.scale = (4.081, 4.081, 4.081)
ob_cowfront.lineart.crease_threshold = 0.0

# ---- collection membership
col_collection.objects.link(ob_cube)
col_collection.objects.link(ob_light)
col_collection.objects.link(ob_camera)
col_collection.objects.link(ob_cow)
col_collection.objects.link(ob_cowfront)

# ---- scene / render settings (as saved in the file)
scene.camera = ob_camera
scene.frame_start = 1; scene.frame_end = 250; scene.frame_set(26)
scene.render.engine = 'BLENDER_EEVEE_NEXT'
scene.cycles.use_denoising = False
scene.cycles.samples = 128
scene.cycles.sampling_pattern = 'TABULATED_SOBOL'
scene.cycles.use_adaptive_sampling = False
scene.cycles.use_light_tree = False
scene.view_settings.view_transform = 'Filmic'
bpy.context.view_layer.update()
